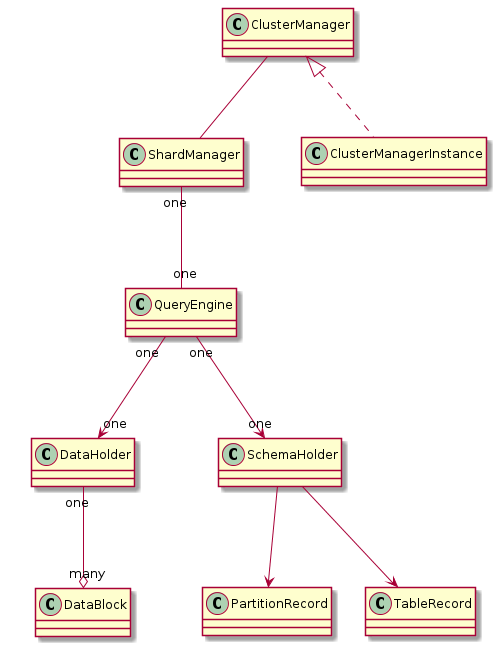

The diagram above was rendered by PlantUML. Its source (embedded in the PNG):
@startuml
DataHolder "one" --o "many" DataBlock
QueryEngine "one" --> "one" DataHolder
QueryEngine "one" --> "one" SchemaHolder
SchemaHolder --> PartitionRecord
SchemaHolder --> TableRecord
ShardManager "one" -- "one" QueryEngine
ClusterManager -- ShardManager
ClusterManager <|.. ClusterManagerInstance
@enduml